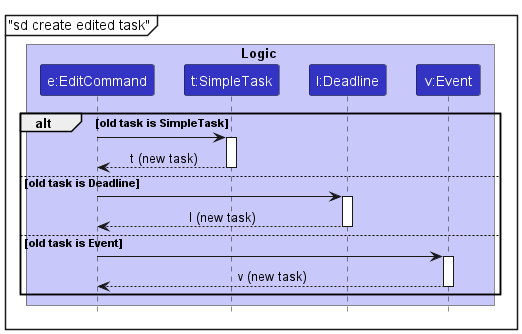

The diagram above was rendered by PlantUML. Its source (embedded in the PNG):
@startuml
!include style.puml
box Logic LOGIC_COLOR_T1

participant "e:EditCommand" as EditCommand LOGIC_COLOR
participant "t:SimpleTask" as SimpleTask LOGIC_COLOR
participant "l:Deadline" as Deadline LOGIC_COLOR
participant "v:Event" as Event LOGIC_COLOR

mainframe "sd create edited task"



    alt old task is SimpleTask

        EditCommand -> SimpleTask
        activate SimpleTask

        SimpleTask --> EditCommand : t (new task)
        deactivate SimpleTask

    else old task is Deadline
        EditCommand -> Deadline
        activate Deadline

        Deadline --> EditCommand : l (new task)
        deactivate Deadline

    else old task is Event
        EditCommand -> Event
        activate Event

        Event --> EditCommand : v (new task)
        deactivate Event
    end



@enduml